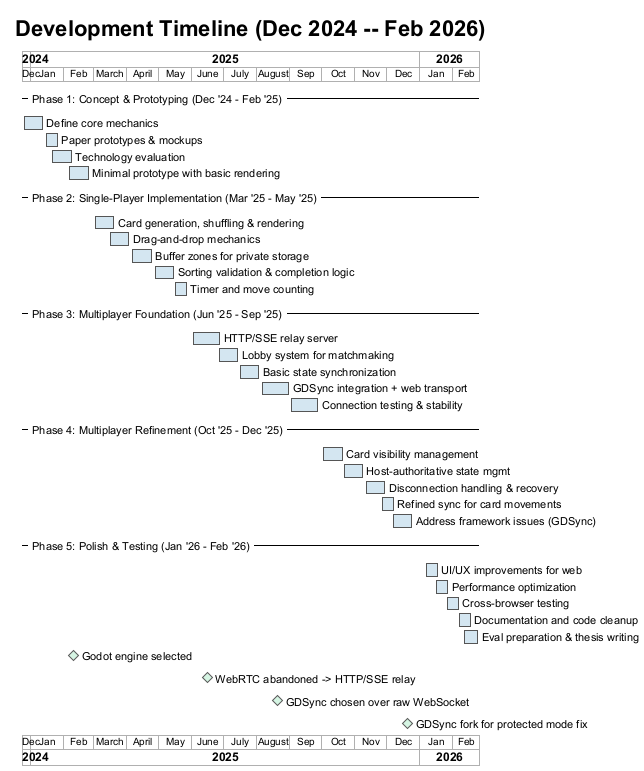

The diagram above was rendered by PlantUML. Its source (embedded in the PNG):
@startgantt development-timeline-phases
!theme plain
skinparam backgroundColor white
skinparam defaultFontName Arial

' Explicitly style the Gantt chart to show vertical grid lines and clean task boxes
<style>
ganttDiagram {
  timeline {
    LineColor #B0B0B0
    LineThickness 1
  }
  task {
    BackGroundColor #D4E6F1
    LineColor #555555
    Margin 2
  }
  milestone {
    BackGroundColor #D5F5E3
    LineColor #555555
  }
}
</style>

title Development Timeline (Dec 2024 -- Feb 2026)

printscale monthly
Project starts 2024-12-24

-- Phase 1: Concept & Prototyping (Dec '24 - Feb '25) --
[Define core mechanics] starts 2024-12-24 and lasts 3 weeks
[Paper prototypes & mockups] starts 2025-01-14 and lasts 2 weeks
[Technology evaluation] starts 2025-01-20 and lasts 3 weeks
[Minimal prototype with basic rendering] starts 2025-02-05 and lasts 3 weeks

-- Phase 2: Single-Player Implementation (Mar '25 - May '25) --
[Card generation, shuffling & rendering] starts 2025-03-01 and lasts 3 weeks
[Drag-and-drop mechanics] starts 2025-03-15 and lasts 3 weeks
[Buffer zones for private storage] starts 2025-04-05 and lasts 3 weeks
[Sorting validation & completion logic] starts 2025-04-26 and lasts 3 weeks
[Timer and move counting] starts 2025-05-15 and lasts 2 weeks

-- Phase 3: Multiplayer Foundation (Jun '25 - Sep '25) --
[HTTP/SSE relay server] starts 2025-06-01 and lasts 4 weeks
[Lobby system for matchmaking] starts 2025-06-25 and lasts 3 weeks
[Basic state synchronization] starts 2025-07-15 and lasts 3 weeks
[GDSync integration + web transport] starts 2025-08-05 and lasts 4 weeks
[Connection testing & stability] starts 2025-09-01 and lasts 4 weeks

-- Phase 4: Multiplayer Refinement (Oct '25 - Dec '25) --
[Card visibility management] starts 2025-10-01 and lasts 3 weeks
[Host-authoritative state mgmt] starts 2025-10-20 and lasts 3 weeks
[Disconnection handling & recovery] starts 2025-11-10 and lasts 3 weeks
[Refined sync for card movements] starts 2025-11-25 and lasts 2 weeks
[Address framework issues (GDSync)] starts 2025-12-05 and lasts 3 weeks

-- Phase 5: Polish & Testing (Jan '26 - Feb '26) --
[UI/UX improvements for web] starts 2026-01-05 and lasts 2 weeks
[Performance optimization] starts 2026-01-15 and lasts 2 weeks
[Cross-browser testing] starts 2026-01-25 and lasts 2 weeks
[Documentation and code cleanup] starts 2026-02-05 and lasts 2 weeks
[Eval preparation & thesis writing] starts 2026-02-10 and ends 2026-02-25

' Decision pivots (milestones) 
[Godot engine selected] happens 2025-02-10
[WebRTC abandoned -> HTTP/SSE relay] happens 2025-06-15
[GDSync chosen over raw WebSocket] happens 2025-08-20
[GDSync fork for protected mode fix] happens 2025-12-20
@endgantt